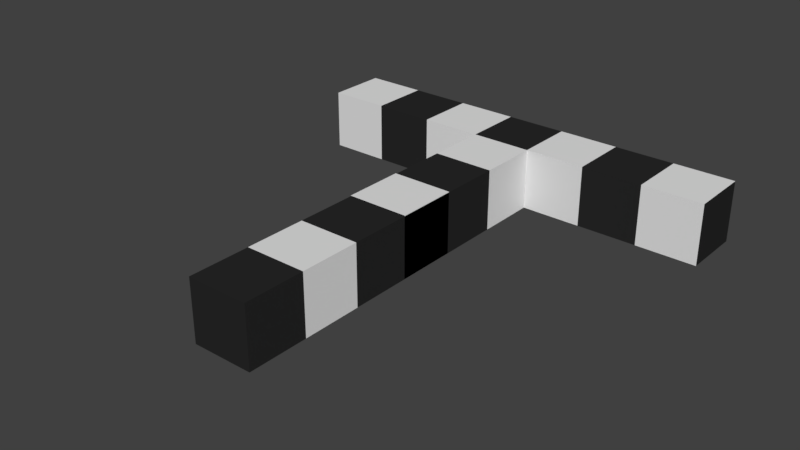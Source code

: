 # Source: corridor_base_structure.blend  (saved by Blender 2.79.0; exported with 4.5.12 LTS)
import bpy
from mathutils import Matrix  # noqa: F401  (used for matrix-valued properties, if any)

bpy.ops.wm.read_factory_settings(use_empty=True)
scene = bpy.context.scene
scene.name = 'Scene'

# ---- collections
col_collection_1 = bpy.data.collections.new('Collection 1'); scene.collection.children.link(col_collection_1)

# ---- materials (node trees are filled in below, after node groups)
mat_white = bpy.data.materials.new('white')
mat_white.alpha_threshold = 0.0
mat_white.roughness = 0.5
mat_black = bpy.data.materials.new('black')
mat_black.alpha_threshold = 0.0
mat_black.roughness = 0.5

# ---- material node trees
mat_white.use_nodes = True; mat_white.node_tree.nodes.clear()
_N = mat_white.node_tree.nodes; _L = mat_white.node_tree.links
n0 = _N.new('ShaderNodeOutputMaterial'); n0.name = 'Material Output'; n0.location = (300, 300)
n1 = _N.new('ShaderNodeBsdfDiffuse'); n1.name = 'Diffuse BSDF'; n1.location = (10, 300)
_L.new(n1.outputs[0], n0.inputs[0])
n0.is_active_output = True
mat_black.use_nodes = True; mat_black.node_tree.nodes.clear()
_N = mat_black.node_tree.nodes; _L = mat_black.node_tree.links
n0 = _N.new('ShaderNodeOutputMaterial'); n0.name = 'Material Output'; n0.location = (300, 300)
n1 = _N.new('ShaderNodeBsdfDiffuse'); n1.name = 'Diffuse BSDF'; n1.location = (10, 300)
n1.inputs[0].default_value = (0.02208, 0.02208, 0.02208, 1.0)
_L.new(n1.outputs[0], n0.inputs[0])
n0.is_active_output = True

# ---- world
world_world = bpy.data.worlds.new('World'); scene.world = world_world
world_world.color = (0.05088, 0.05088, 0.05088)
world_world.use_sun_shadow = False
world_world.sun_shadow_jitter_overblur = 0.0
world_world.cycles.sampling_method = 'MANUAL'

# ---- meshes
me_corridor = bpy.data.meshes.new('corridor')
me_corridor.from_pydata([(-1.0, -1.0, -1.0), (-1.0, -1.0, 1.0), (-1.0, 1.0, -1.0), (-1.0, 1.0, 1.0), (1.0, -1.0, -1.0), (1.0, -1.0, 1.0), (1.0, 1.0, -1.0), (1.0, 1.0, 1.0), (-1.0, 1.0, -1.02), (-1.0, -1.0, -1.02), (-1.0, -1.0, 0.9795), (-1.0, 1.0, 0.9795), (1.0, 1.0, -1.02), (1.0, 1.0, 0.9795), (1.0, -1.0, -1.02), (1.0, -1.0, 0.9795), (-1.0, 1.0, -1.02), (-1.0, -1.0, -1.02), (-1.0, -1.0, 0.9795), (-1.0, 1.0, 0.9795), (1.0, 1.0, -1.02), (1.0, 1.0, 0.9795), (1.0, -1.0, -1.02), (1.0, -1.0, 0.9795), (-1.0, -1.0, -1.02), (-1.0, -1.0, 0.9795), (1.0, -1.0, 0.9795), (1.0, -1.0, -1.02), (-1.0, -3.0, -1.02), (-1.0, -3.0, 0.9795), (1.0, -3.0, 0.9795), (1.0, -3.0, -1.02), (-1.0, -5.0, -1.02), (-1.0, -5.0, 0.9795), (1.0, -5.0, 0.9795), (1.0, -5.0, -1.02), (-1.0, -7.0, -1.02), (-1.0, -7.0, 0.9795), (1.0, -7.0, 0.9795), (1.0, -7.0, -1.02), (-1.0, 1.0, 0.9795), (-1.0, 1.0, -1.02), (1.0, 1.0, -1.02), (1.0, 1.0, 0.9795), (-1.0, 1.0, 0.9795), (-1.0, 1.0, -1.02), (1.0, 1.0, -1.02), (1.0, 1.0, 0.9795), (-1.0, 1.0, 0.9795), (-1.0, 1.0, -1.02), (1.0, 1.0, -1.02), (1.0, 1.0, 0.9795), (-1.0, 7.0, 0.9795), (-1.0, 7.0, -1.02), (1.0, 7.0, -1.02), (1.0, 7.0, 0.9795), (1.0, 3.0, -1.02), (1.0, 5.0, -1.02), (1.0, 5.0, 0.9795), (1.0, 3.0, 0.9795), (-1.0, 3.0, -1.02), (-1.0, 5.0, -1.02), (-1.0, 5.0, 0.9795), (-1.0, 3.0, 0.9795), (1.0, 7.0, 0.9795), (1.0, 7.0, -1.02), (1.0, 5.0, -1.02), (1.0, 5.0, 0.9795), (7.0, 7.0, 0.9795), (7.0, 7.0, -1.02), (7.0, 5.0, -1.02), (7.0, 5.0, 0.9795), (-7.0, 7.0, 0.9795), (-7.0, 7.0, -1.02), (-7.0, 5.0, -1.02), (-7.0, 5.0, 0.9795), (-3.0, 5.0, -1.02), (-5.0, 5.0, -1.02), (-5.0, 7.0, -1.02), (-3.0, 7.0, -1.02), (-3.0, 5.0, 0.9795), (-5.0, 5.0, 0.9795), (-5.0, 7.0, 0.9795), (-3.0, 7.0, 0.9795), (3.0, 5.0, 0.9795), (5.0, 5.0, 0.9795), (5.0, 7.0, 0.9795), (3.0, 7.0, 0.9795), (5.0, 7.0, -1.02), (3.0, 7.0, -1.02), (3.0, 5.0, -1.02), (5.0, 5.0, -1.02)], [], [(0, 2, 3, 1), (6, 4, 5, 7), (2, 0, 4, 6), (7, 5, 1, 3), (9, 8, 11, 10), (12, 14, 15, 13), (8, 9, 14, 12), (13, 15, 10, 11), (17, 18, 19, 16), (21, 20, 42, 43), (20, 21, 23, 22), (23, 18, 25, 26), (16, 20, 22, 17), (21, 19, 18, 23), (26, 25, 29, 30), (22, 23, 26, 27), (18, 17, 24, 25), (17, 22, 27, 24), (28, 31, 35, 32), (27, 26, 30, 31), (24, 27, 31, 28), (25, 24, 28, 29), (32, 35, 39, 36), (29, 28, 32, 33), (30, 29, 33, 34), (31, 30, 34, 35), (39, 38, 37, 36), (33, 32, 36, 37), (34, 33, 37, 38), (35, 34, 38, 39), (40, 43, 47, 44), (20, 16, 41, 42), (19, 21, 43, 40), (16, 19, 40, 41), (45, 44, 48, 49), (41, 40, 44, 45), (43, 42, 46, 47), (42, 41, 45, 46), (57, 54, 65, 66), (47, 46, 50, 51), (46, 45, 49, 50), (44, 47, 51, 48), (53, 52, 55, 54), (57, 61, 53, 54), (62, 58, 55, 52), (78, 77, 74, 73), (49, 48, 63, 60), (60, 63, 62, 61), (48, 51, 59, 63), (63, 59, 58, 62), (50, 49, 60, 56), (56, 60, 61, 57), (51, 50, 56, 59), (59, 56, 57, 58), (86, 85, 71, 68), (54, 55, 64, 65), (58, 57, 66, 67), (55, 58, 67, 64), (71, 70, 69, 68), (88, 86, 68, 69), (85, 91, 70, 71), (91, 88, 69, 70), (74, 75, 72, 73), (77, 81, 75, 74), (82, 78, 73, 72), (81, 82, 72, 75), (62, 52, 83, 80), (80, 83, 82, 81), (52, 53, 79, 83), (83, 79, 78, 82), (61, 62, 80, 76), (76, 80, 81, 77), (53, 61, 76, 79), (79, 76, 77, 78), (66, 65, 89, 90), (90, 89, 88, 91), (67, 66, 90, 84), (84, 90, 91, 85), (65, 64, 87, 89), (89, 87, 86, 88), (64, 67, 84, 87), (87, 84, 85, 86)])
me_corridor.polygons.foreach_set('material_index', [0, 0, 0, 0, 0, 0, 0, 0, 0, 0, 0, 0, 0, 0, 1, 0, 0, 0, 0, 1, 1, 1, 1, 0, 0, 0, 1, 1, 1, 1, 0, 0, 0, 0, 0, 0, 0, 0, 0, 0, 0, 0, 1, 1, 1, 0, 1, 0, 1, 0, 1, 0, 1, 0, 0, 0, 0, 0, 1, 0, 0, 0, 1, 0, 0, 0, 0, 1, 0, 1, 0, 1, 0, 1, 0, 1, 0, 1, 0, 1, 0, 1])
me_corridor.materials.append(mat_white)
me_corridor.materials.append(mat_black)
me_corridor.use_remesh_preserve_volume = False
me_corridor.use_remesh_preserve_attributes = False
me_corridor.use_mirror_vertex_groups = False
me_corridor.update()

# ---- objects
ob_corridor = bpy.data.objects.new('corridor', me_corridor)

# ---- transforms, parenting, visibility, modifiers, constraints
ob_corridor.location = (0.0, 0.0, 1.0)
ob_corridor.lineart.crease_threshold = 0.0

# ---- collection membership
col_collection_1.objects.link(ob_corridor)

# ---- scene / render settings (as saved in the file)
scene.frame_start = 1; scene.frame_end = 80; scene.frame_set(50)
scene.render.engine = 'CYCLES'
scene.render.resolution_percentage = 50
scene.render.dither_intensity = 0.0
scene.cycles.use_denoising = False
scene.cycles.samples = 128
scene.cycles.sampling_pattern = 'TABULATED_SOBOL'
scene.cycles.use_adaptive_sampling = False
scene.cycles.use_light_tree = False
scene.cycles.blur_glossy = 0.0
scene.cycles.sample_clamp_indirect = 0.0
scene.view_settings.view_transform = 'Standard'
bpy.context.view_layer.update()

# ---- added for rendering (the .blend has no active camera and no usable light): camera, sun
cam_auto = bpy.data.cameras.new('AutoCamera')
cam_auto.lens = 50.0
cam_auto.sensor_width = 36.0
cam_auto.clip_end = 1000.0
ob_auto_camera = bpy.data.objects.new('AutoCamera', cam_auto)
scene.collection.objects.link(ob_auto_camera)
ob_auto_camera.location = (18.4137, -22.0964, 15.7207)
ob_auto_camera.rotation_euler = (1.09748, -7.21219e-08, 0.694738)
scene.camera = ob_auto_camera
light_auto_sun = bpy.data.lights.new('AutoSun', 'SUN')
light_auto_sun.energy = 3.0
light_auto_sun.angle = 0.0523599
ob_auto_sun = bpy.data.objects.new('AutoSun', light_auto_sun)
scene.collection.objects.link(ob_auto_sun)
ob_auto_sun.rotation_euler = (0.872665, 0.174533, 0.523599)
bpy.context.view_layer.update()
